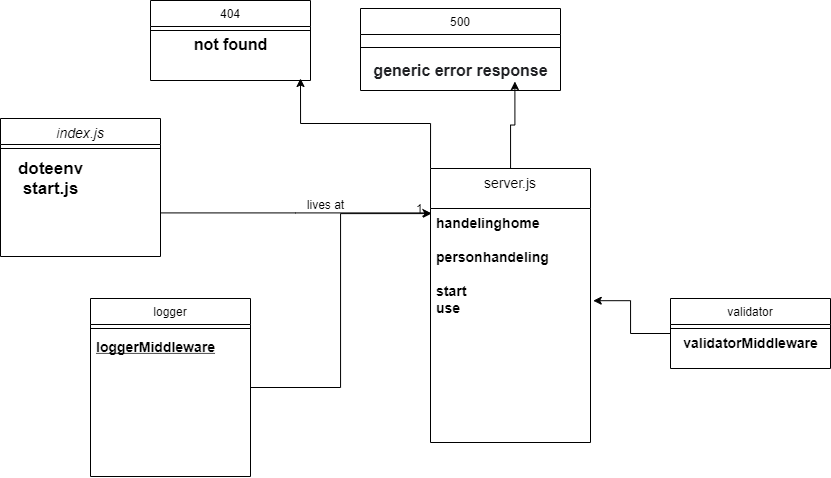

The diagram above was exported from draw.io. Its source (the exported page's mxGraphModel, read from the mxfile embedded in the PNG):
<mxGraphModel dx="1221" dy="575" grid="1" gridSize="10" guides="1" tooltips="1" connect="1" arrows="1" fold="1" page="1" pageScale="1" pageWidth="827" pageHeight="1169" math="0" shadow="0">
  <root>
    <mxCell id="WIyWlLk6GJQsqaUBKTNV-0" />
    <mxCell id="WIyWlLk6GJQsqaUBKTNV-1" parent="WIyWlLk6GJQsqaUBKTNV-0" />
    <mxCell id="zkfFHV4jXpPFQw0GAbJ--0" value="index.js" style="swimlane;fontStyle=2;align=center;verticalAlign=top;childLayout=stackLayout;horizontal=1;startSize=26;horizontalStack=0;resizeParent=1;resizeLast=0;collapsible=1;marginBottom=0;rounded=0;shadow=0;strokeWidth=1;fontSize=14;" parent="WIyWlLk6GJQsqaUBKTNV-1" vertex="1">
      <mxGeometry x="110" y="120" width="160" height="138" as="geometry">
        <mxRectangle x="230" y="140" width="160" height="26" as="alternateBounds" />
      </mxGeometry>
    </mxCell>
    <mxCell id="zkfFHV4jXpPFQw0GAbJ--4" value="" style="line;html=1;strokeWidth=1;align=left;verticalAlign=middle;spacingTop=-1;spacingLeft=3;spacingRight=3;rotatable=0;labelPosition=right;points=[];portConstraint=eastwest;" parent="zkfFHV4jXpPFQw0GAbJ--0" vertex="1">
      <mxGeometry y="26" width="160" height="8" as="geometry" />
    </mxCell>
    <mxCell id="QJzcPpTR2E-UKjUywOci-16" style="edgeStyle=orthogonalEdgeStyle;rounded=0;orthogonalLoop=1;jettySize=auto;html=1;fontColor=#000000;entryX=0.006;entryY=0.051;entryDx=0;entryDy=0;entryPerimeter=0;" edge="1" parent="WIyWlLk6GJQsqaUBKTNV-1" source="zkfFHV4jXpPFQw0GAbJ--6" target="zkfFHV4jXpPFQw0GAbJ--24">
      <mxGeometry relative="1" as="geometry">
        <mxPoint x="530" y="270" as="targetPoint" />
      </mxGeometry>
    </mxCell>
    <mxCell id="zkfFHV4jXpPFQw0GAbJ--6" value="logger" style="swimlane;fontStyle=0;align=center;verticalAlign=top;childLayout=stackLayout;horizontal=1;startSize=26;horizontalStack=0;resizeParent=1;resizeLast=0;collapsible=1;marginBottom=0;rounded=0;shadow=0;strokeWidth=1;" parent="WIyWlLk6GJQsqaUBKTNV-1" vertex="1">
      <mxGeometry x="200" y="300" width="160" height="178" as="geometry">
        <mxRectangle x="130" y="380" width="160" height="26" as="alternateBounds" />
      </mxGeometry>
    </mxCell>
    <mxCell id="zkfFHV4jXpPFQw0GAbJ--9" value="" style="line;html=1;strokeWidth=1;align=left;verticalAlign=middle;spacingTop=-1;spacingLeft=3;spacingRight=3;rotatable=0;labelPosition=right;points=[];portConstraint=eastwest;" parent="zkfFHV4jXpPFQw0GAbJ--6" vertex="1">
      <mxGeometry y="26" width="160" height="8" as="geometry" />
    </mxCell>
    <mxCell id="zkfFHV4jXpPFQw0GAbJ--10" value="loggerMiddleware" style="text;align=left;verticalAlign=top;spacingLeft=4;spacingRight=4;overflow=hidden;rotatable=0;points=[[0,0.5],[1,0.5]];portConstraint=eastwest;fontStyle=5;fontSize=14;strokeWidth=3;" parent="zkfFHV4jXpPFQw0GAbJ--6" vertex="1">
      <mxGeometry y="34" width="160" height="26" as="geometry" />
    </mxCell>
    <mxCell id="QJzcPpTR2E-UKjUywOci-13" style="edgeStyle=orthogonalEdgeStyle;rounded=0;orthogonalLoop=1;jettySize=auto;html=1;fontColor=#000000;entryX=1.017;entryY=0.922;entryDx=0;entryDy=0;entryPerimeter=0;" edge="1" parent="WIyWlLk6GJQsqaUBKTNV-1" source="zkfFHV4jXpPFQw0GAbJ--13" target="zkfFHV4jXpPFQw0GAbJ--24">
      <mxGeometry relative="1" as="geometry">
        <mxPoint x="710" y="380" as="targetPoint" />
      </mxGeometry>
    </mxCell>
    <mxCell id="zkfFHV4jXpPFQw0GAbJ--13" value="validator" style="swimlane;fontStyle=0;align=center;verticalAlign=top;childLayout=stackLayout;horizontal=1;startSize=26;horizontalStack=0;resizeParent=1;resizeLast=0;collapsible=1;marginBottom=0;rounded=0;shadow=0;strokeWidth=1;" parent="WIyWlLk6GJQsqaUBKTNV-1" vertex="1">
      <mxGeometry x="780" y="300" width="160" height="70" as="geometry">
        <mxRectangle x="340" y="380" width="170" height="26" as="alternateBounds" />
      </mxGeometry>
    </mxCell>
    <mxCell id="zkfFHV4jXpPFQw0GAbJ--15" value="" style="line;html=1;strokeWidth=1;align=left;verticalAlign=middle;spacingTop=-1;spacingLeft=3;spacingRight=3;rotatable=0;labelPosition=right;points=[];portConstraint=eastwest;" parent="zkfFHV4jXpPFQw0GAbJ--13" vertex="1">
      <mxGeometry y="26" width="160" height="8" as="geometry" />
    </mxCell>
    <mxCell id="QJzcPpTR2E-UKjUywOci-11" value="&lt;span style=&quot;text-align: left&quot;&gt;&lt;b&gt;&lt;font style=&quot;font-size: 14px&quot;&gt;validatorMiddleware&lt;/font&gt;&lt;/b&gt;&lt;/span&gt;" style="text;html=1;align=center;verticalAlign=middle;resizable=0;points=[];autosize=1;strokeColor=none;fontColor=#000000;" vertex="1" parent="zkfFHV4jXpPFQw0GAbJ--13">
      <mxGeometry y="34" width="160" height="20" as="geometry" />
    </mxCell>
    <mxCell id="QJzcPpTR2E-UKjUywOci-8" style="edgeStyle=orthogonalEdgeStyle;rounded=0;orthogonalLoop=1;jettySize=auto;html=1;entryX=0.772;entryY=1.05;entryDx=0;entryDy=0;entryPerimeter=0;" edge="1" parent="WIyWlLk6GJQsqaUBKTNV-1" source="zkfFHV4jXpPFQw0GAbJ--17">
      <mxGeometry relative="1" as="geometry">
        <mxPoint x="624.3999999999999" y="83" as="targetPoint" />
      </mxGeometry>
    </mxCell>
    <mxCell id="QJzcPpTR2E-UKjUywOci-9" style="edgeStyle=orthogonalEdgeStyle;rounded=0;orthogonalLoop=1;jettySize=auto;html=1;exitX=0;exitY=0;exitDx=0;exitDy=0;" edge="1" parent="WIyWlLk6GJQsqaUBKTNV-1" source="zkfFHV4jXpPFQw0GAbJ--17">
      <mxGeometry relative="1" as="geometry">
        <mxPoint x="410" y="80" as="targetPoint" />
      </mxGeometry>
    </mxCell>
    <mxCell id="zkfFHV4jXpPFQw0GAbJ--17" value="server.js" style="swimlane;fontStyle=0;align=center;verticalAlign=top;childLayout=stackLayout;horizontal=1;startSize=40;horizontalStack=0;resizeParent=1;resizeLast=0;collapsible=1;marginBottom=0;rounded=0;shadow=0;strokeWidth=1;fontSize=14;" parent="WIyWlLk6GJQsqaUBKTNV-1" vertex="1">
      <mxGeometry x="540" y="170" width="160" height="274" as="geometry">
        <mxRectangle x="550" y="140" width="160" height="26" as="alternateBounds" />
      </mxGeometry>
    </mxCell>
    <mxCell id="zkfFHV4jXpPFQw0GAbJ--24" value="handelinghome&#10;&#10;personhandeling&#10;&#10;start&#10;use" style="text;align=left;verticalAlign=top;spacingLeft=4;spacingRight=4;overflow=hidden;rotatable=0;points=[[0,0.5],[1,0.5]];portConstraint=eastwest;fontSize=14;fontStyle=1" parent="zkfFHV4jXpPFQw0GAbJ--17" vertex="1">
      <mxGeometry y="40" width="160" height="100" as="geometry" />
    </mxCell>
    <mxCell id="zkfFHV4jXpPFQw0GAbJ--26" value="" style="endArrow=open;shadow=0;strokeWidth=1;rounded=0;endFill=1;edgeStyle=elbowEdgeStyle;elbow=vertical;" parent="WIyWlLk6GJQsqaUBKTNV-1" source="zkfFHV4jXpPFQw0GAbJ--0" target="zkfFHV4jXpPFQw0GAbJ--17" edge="1">
      <mxGeometry x="0.5" y="41" relative="1" as="geometry">
        <mxPoint x="380" y="192" as="sourcePoint" />
        <mxPoint x="540" y="192" as="targetPoint" />
        <mxPoint x="-40" y="32" as="offset" />
      </mxGeometry>
    </mxCell>
    <mxCell id="zkfFHV4jXpPFQw0GAbJ--28" value="1" style="resizable=0;align=right;verticalAlign=bottom;labelBackgroundColor=none;fontSize=12;" parent="zkfFHV4jXpPFQw0GAbJ--26" connectable="0" vertex="1">
      <mxGeometry x="1" relative="1" as="geometry">
        <mxPoint x="-7" y="4" as="offset" />
      </mxGeometry>
    </mxCell>
    <mxCell id="zkfFHV4jXpPFQw0GAbJ--29" value="lives at" style="text;html=1;resizable=0;points=[];;align=center;verticalAlign=middle;labelBackgroundColor=none;rounded=0;shadow=0;strokeWidth=1;fontSize=12;" parent="zkfFHV4jXpPFQw0GAbJ--26" vertex="1" connectable="0">
      <mxGeometry x="0.5" y="49" relative="1" as="geometry">
        <mxPoint x="-38" y="40" as="offset" />
      </mxGeometry>
    </mxCell>
    <mxCell id="QJzcPpTR2E-UKjUywOci-0" value="500" style="swimlane;fontStyle=0;align=center;verticalAlign=top;childLayout=stackLayout;horizontal=1;startSize=26;horizontalStack=0;resizeParent=1;resizeLast=0;collapsible=1;marginBottom=0;rounded=0;shadow=0;strokeWidth=1;" vertex="1" parent="WIyWlLk6GJQsqaUBKTNV-1">
      <mxGeometry x="470" y="10" width="200" height="82" as="geometry">
        <mxRectangle x="340" y="380" width="170" height="26" as="alternateBounds" />
      </mxGeometry>
    </mxCell>
    <mxCell id="QJzcPpTR2E-UKjUywOci-2" value="" style="line;html=1;strokeWidth=1;align=left;verticalAlign=middle;spacingTop=-1;spacingLeft=3;spacingRight=3;rotatable=0;labelPosition=right;points=[];portConstraint=eastwest;" vertex="1" parent="QJzcPpTR2E-UKjUywOci-0">
      <mxGeometry y="26" width="200" height="26" as="geometry" />
    </mxCell>
    <mxCell id="QJzcPpTR2E-UKjUywOci-17" value="&lt;b style=&quot;color: rgb(32 , 33 , 36) ; font-family: &amp;#34;helvetica neue&amp;#34; , &amp;#34;noto naskh arabic ui&amp;#34; , &amp;#34;arial&amp;#34; , sans-serif ; font-size: 16px ; text-align: right ; background-color: rgb(255 , 255 , 255)&quot;&gt;generic error response&lt;/b&gt;" style="text;html=1;align=center;verticalAlign=middle;resizable=0;points=[];autosize=1;strokeColor=none;fontColor=#000000;" vertex="1" parent="QJzcPpTR2E-UKjUywOci-0">
      <mxGeometry y="52" width="200" height="20" as="geometry" />
    </mxCell>
    <mxCell id="QJzcPpTR2E-UKjUywOci-4" value="404" style="swimlane;fontStyle=0;align=center;verticalAlign=top;childLayout=stackLayout;horizontal=1;startSize=26;horizontalStack=0;resizeParent=1;resizeLast=0;collapsible=1;marginBottom=0;rounded=0;shadow=0;strokeWidth=1;" vertex="1" parent="WIyWlLk6GJQsqaUBKTNV-1">
      <mxGeometry x="260" y="2" width="160" height="80" as="geometry">
        <mxRectangle x="340" y="380" width="170" height="26" as="alternateBounds" />
      </mxGeometry>
    </mxCell>
    <mxCell id="QJzcPpTR2E-UKjUywOci-6" value="" style="line;html=1;strokeWidth=1;align=left;verticalAlign=middle;spacingTop=-1;spacingLeft=3;spacingRight=3;rotatable=0;labelPosition=right;points=[];portConstraint=eastwest;" vertex="1" parent="QJzcPpTR2E-UKjUywOci-4">
      <mxGeometry y="26" width="160" height="8" as="geometry" />
    </mxCell>
    <mxCell id="QJzcPpTR2E-UKjUywOci-7" value="&lt;b&gt;&lt;font style=&quot;font-size: 16px&quot;&gt;not found&lt;/font&gt;&lt;/b&gt;" style="text;html=1;align=center;verticalAlign=middle;resizable=0;points=[];autosize=1;strokeColor=none;" vertex="1" parent="QJzcPpTR2E-UKjUywOci-4">
      <mxGeometry y="34" width="160" height="20" as="geometry" />
    </mxCell>
    <mxCell id="QJzcPpTR2E-UKjUywOci-22" value="&lt;b style=&quot;font-size: 17px&quot;&gt;doteenv&lt;br&gt;start.js&lt;/b&gt;" style="text;html=1;align=center;verticalAlign=middle;resizable=0;points=[];autosize=1;strokeColor=none;fontSize=13;fontColor=#000000;" vertex="1" parent="WIyWlLk6GJQsqaUBKTNV-1">
      <mxGeometry x="120" y="160" width="80" height="40" as="geometry" />
    </mxCell>
  </root>
</mxGraphModel>